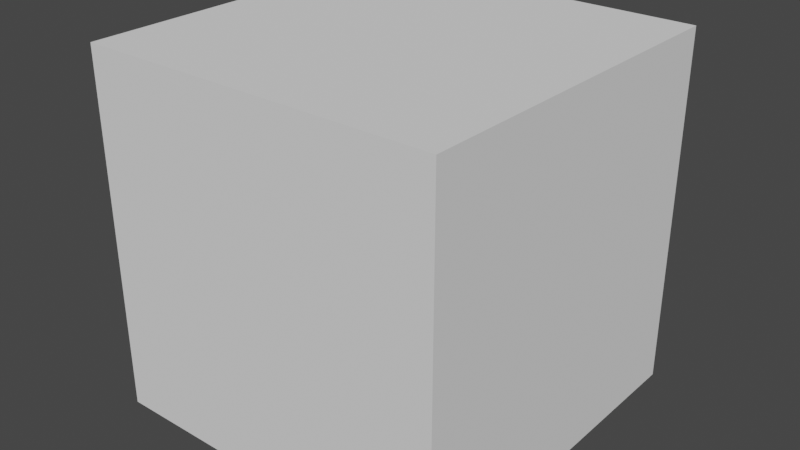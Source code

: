 # Source: BaseBlock.blend  (saved by Blender 2.80.75; exported with 4.5.12 LTS)
import bpy
from mathutils import Matrix  # noqa: F401  (used for matrix-valued properties, if any)

bpy.ops.wm.read_factory_settings(use_empty=True)
scene = bpy.context.scene
scene.name = 'Scene'

# ---- collections
col_collection = bpy.data.collections.new('Collection'); scene.collection.children.link(col_collection)

# ---- world
world_world = bpy.data.worlds.new('World'); scene.world = world_world
world_world.use_nodes = True; world_world.node_tree.nodes.clear()
_N = world_world.node_tree.nodes; _L = world_world.node_tree.links
n0 = _N.new('ShaderNodeOutputWorld'); n0.name = 'World Output'; n0.location = (300, 300)
n1 = _N.new('ShaderNodeBackground'); n1.name = 'Background'; n1.location = (10, 300)
n1.inputs[0].default_value = (0.05088, 0.05088, 0.05088, 1.0)
_L.new(n1.outputs[0], n0.inputs[0])
n0.is_active_output = True
world_world.color = (0.05088, 0.05088, 0.05088)
world_world.use_sun_shadow = False
world_world.sun_shadow_jitter_overblur = 0.0

# ---- meshes
me_cube = bpy.data.meshes.new('Cube')
me_cube.from_pydata([(-1.0, 1.0, 0.0), (-1.0, 1.0, 2.0), (1.0, 1.0, 0.0), (1.0, 1.0, 2.0), (-1.0, -1.0, 0.0), (-1.0, -1.0, 2.0), (1.0, -1.0, 0.0), (1.0, -1.0, 2.0)], [], [(0, 1, 3, 2), (2, 3, 7, 6), (6, 7, 5, 4), (4, 5, 1, 0), (2, 6, 4, 0), (7, 3, 1, 5)])
_uv = me_cube.uv_layers.new(name='UVMap')
_uv.uv.foreach_set('vector', [0.7384, 0.3808, 0.9768, 0.3808, 0.9768, 0.6192, 0.7384, 0.6192, 0.5, 0.8576, 0.2616, 0.8576, 0.2616, 0.6192, 0.5, 0.6192, 0.5, 0.6192, 0.2616, 0.6192, 0.2616, 0.3808, 0.5, 0.3808, 0.5, 0.3808, 0.2616, 0.3808, 0.2616, 0.1424, 0.5, 0.1424, 0.7384, 0.6192, 0.5, 0.6192, 0.5, 0.3808, 0.7384, 0.3808, 0.2616, 0.6192, 0.02323, 0.6192, 0.02323, 0.3808, 0.2616, 0.3808])
me_cube.use_remesh_preserve_volume = False
me_cube.use_remesh_preserve_attributes = False
me_cube.use_mirror_vertex_groups = False
me_cube.update()

# ---- objects
ob_cube = bpy.data.objects.new('Cube', me_cube)

# ---- transforms, parenting, visibility, modifiers, constraints
ob_cube.location = (0.0, 0.0, 0.0)
ob_cube.lineart.crease_threshold = 0.0

# ---- collection membership
col_collection.objects.link(ob_cube)

# ---- scene / render settings (as saved in the file)
scene.frame_start = 1; scene.frame_end = 250; scene.frame_set(0)
scene.render.engine = 'BLENDER_EEVEE_NEXT'
scene.cycles.use_denoising = False
scene.cycles.samples = 128
scene.cycles.sampling_pattern = 'TABULATED_SOBOL'
scene.cycles.use_adaptive_sampling = False
scene.cycles.use_light_tree = False
scene.view_settings.view_transform = 'Filmic'
bpy.context.view_layer.update()

# ---- added for rendering (the .blend has no active camera and no usable light): camera, sun
cam_auto = bpy.data.cameras.new('AutoCamera')
cam_auto.lens = 50.0
cam_auto.sensor_width = 36.0
cam_auto.clip_end = 1000.0
ob_auto_camera = bpy.data.objects.new('AutoCamera', cam_auto)
scene.collection.objects.link(ob_auto_camera)
ob_auto_camera.location = (3.20507, -3.84609, 3.56406)
ob_auto_camera.rotation_euler = (1.09748, -7.21219e-08, 0.694738)
scene.camera = ob_auto_camera
light_auto_sun = bpy.data.lights.new('AutoSun', 'SUN')
light_auto_sun.energy = 3.0
light_auto_sun.angle = 0.0523599
ob_auto_sun = bpy.data.objects.new('AutoSun', light_auto_sun)
scene.collection.objects.link(ob_auto_sun)
ob_auto_sun.rotation_euler = (0.872665, 0.174533, 0.523599)
bpy.context.view_layer.update()

